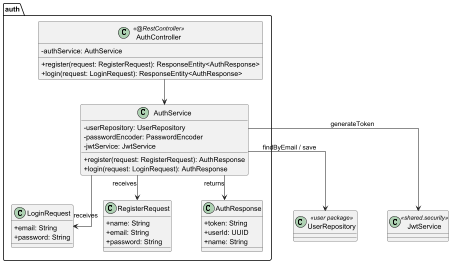

The diagram above was rendered by PlantUML. Its source (embedded in the PNG):
@startuml 02 - Package: auth

skinparam classAttributeIconSize 0
skinparam linetype ortho
skinparam nodesep 60
skinparam ranksep 50

package "auth" {
  class AuthController << @RestController >> {
    - authService: AuthService
    + register(request: RegisterRequest): ResponseEntity<AuthResponse>
    + login(request: LoginRequest): ResponseEntity<AuthResponse>
  }

  class AuthService {
    - userRepository: UserRepository
    - passwordEncoder: PasswordEncoder
    - jwtService: JwtService
    + register(request: RegisterRequest): AuthResponse
    + login(request: LoginRequest): AuthResponse
  }

  class LoginRequest {
    + email: String
    + password: String
  }

  class RegisterRequest {
    + name: String
    + email: String
    + password: String
  }

  class AuthResponse {
    + token: String
    + userId: UUID
    + name: String
  }
}

' External references (read-only, not detailed here)
class UserRepository << user package >>
class JwtService << shared.security >>

AuthController --> AuthService
AuthService --> LoginRequest : receives
AuthService --> RegisterRequest : receives
AuthService --> AuthResponse : returns
AuthService --> UserRepository : findByEmail / save
AuthService --> JwtService : generateToken

@enduml